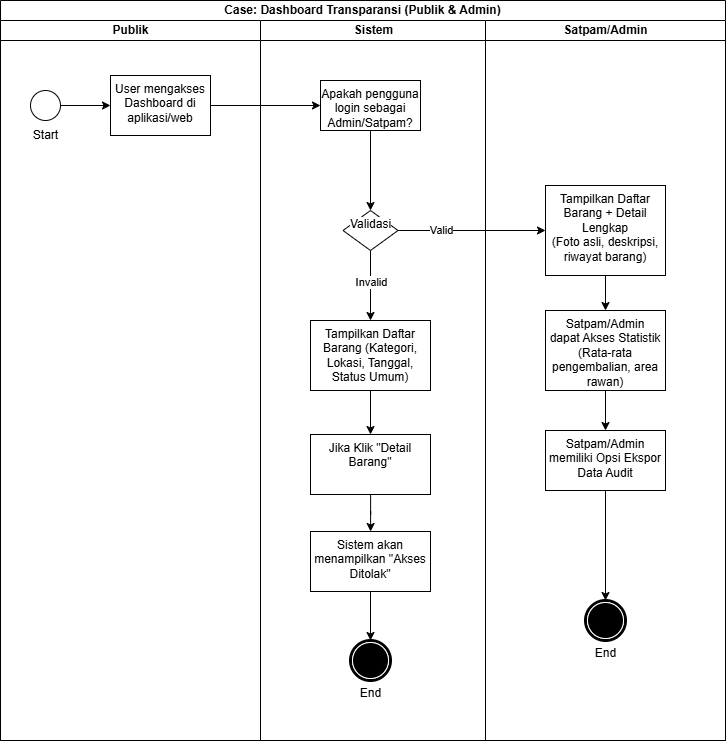

The diagram above was exported from draw.io. Its source (the exported page's mxGraphModel, read from the mxfile embedded in the PNG):
<mxGraphModel dx="2273" dy="1007" grid="1" gridSize="10" guides="1" tooltips="1" connect="1" arrows="1" fold="1" page="1" pageScale="1" pageWidth="850" pageHeight="1100" math="0" shadow="0">
  <root>
    <mxCell id="0" />
    <mxCell id="1" parent="0" />
    <mxCell id="bizrmyyVuG6AzkH-8KCu-1" value="Case: Dashboard Transparansi (Publik &amp;amp; Admin)" style="swimlane;html=1;childLayout=stackLayout;resizeParent=1;resizeParentMax=0;startSize=20;whiteSpace=wrap;" vertex="1" parent="1">
      <mxGeometry x="50" y="50" width="725" height="740" as="geometry" />
    </mxCell>
    <mxCell id="bizrmyyVuG6AzkH-8KCu-2" value="Publik" style="swimlane;html=1;startSize=20;" vertex="1" parent="bizrmyyVuG6AzkH-8KCu-1">
      <mxGeometry y="20" width="260" height="720" as="geometry" />
    </mxCell>
    <mxCell id="bizrmyyVuG6AzkH-8KCu-3" value="" style="points=[[0.145,0.145,0],[0.5,0,0],[0.855,0.145,0],[1,0.5,0],[0.855,0.855,0],[0.5,1,0],[0.145,0.855,0],[0,0.5,0]];shape=mxgraph.bpmn.event;html=1;verticalLabelPosition=bottom;labelBackgroundColor=#ffffff;verticalAlign=top;align=center;perimeter=ellipsePerimeter;outlineConnect=0;aspect=fixed;outline=standard;symbol=general;" vertex="1" parent="bizrmyyVuG6AzkH-8KCu-2">
      <mxGeometry x="30" y="70" width="30" height="30" as="geometry" />
    </mxCell>
    <mxCell id="bizrmyyVuG6AzkH-8KCu-4" value="Start" style="text;html=1;align=center;verticalAlign=middle;resizable=0;points=[];autosize=1;strokeColor=none;fillColor=none;" vertex="1" parent="bizrmyyVuG6AzkH-8KCu-2">
      <mxGeometry x="20" y="100" width="50" height="30" as="geometry" />
    </mxCell>
    <mxCell id="bizrmyyVuG6AzkH-8KCu-5" value="User mengakses Dashboard di aplikasi/web" style="whiteSpace=wrap;html=1;verticalAlign=top;labelBackgroundColor=#ffffff;" vertex="1" parent="bizrmyyVuG6AzkH-8KCu-2">
      <mxGeometry x="110" y="55" width="100" height="60" as="geometry" />
    </mxCell>
    <mxCell id="bizrmyyVuG6AzkH-8KCu-6" value="" style="edgeStyle=orthogonalEdgeStyle;rounded=0;orthogonalLoop=1;jettySize=auto;html=1;" edge="1" parent="bizrmyyVuG6AzkH-8KCu-2" source="bizrmyyVuG6AzkH-8KCu-3" target="bizrmyyVuG6AzkH-8KCu-5">
      <mxGeometry relative="1" as="geometry" />
    </mxCell>
    <mxCell id="bizrmyyVuG6AzkH-8KCu-10" value="Sistem" style="swimlane;html=1;startSize=20;" vertex="1" parent="bizrmyyVuG6AzkH-8KCu-1">
      <mxGeometry x="260" y="20" width="225" height="720" as="geometry" />
    </mxCell>
    <mxCell id="bizrmyyVuG6AzkH-8KCu-30" value="" style="edgeStyle=orthogonalEdgeStyle;rounded=0;orthogonalLoop=1;jettySize=auto;html=1;" edge="1" parent="bizrmyyVuG6AzkH-8KCu-10" source="bizrmyyVuG6AzkH-8KCu-11" target="bizrmyyVuG6AzkH-8KCu-29">
      <mxGeometry relative="1" as="geometry" />
    </mxCell>
    <mxCell id="bizrmyyVuG6AzkH-8KCu-11" value="Apakah pengguna login sebagai Admin/Satpam?" style="whiteSpace=wrap;html=1;verticalAlign=top;labelBackgroundColor=#ffffff;" vertex="1" parent="bizrmyyVuG6AzkH-8KCu-10">
      <mxGeometry x="60" y="60" width="100" height="50" as="geometry" />
    </mxCell>
    <mxCell id="bizrmyyVuG6AzkH-8KCu-32" value="" style="edgeStyle=orthogonalEdgeStyle;rounded=0;orthogonalLoop=1;jettySize=auto;html=1;" edge="1" parent="bizrmyyVuG6AzkH-8KCu-10" source="bizrmyyVuG6AzkH-8KCu-29" target="bizrmyyVuG6AzkH-8KCu-31">
      <mxGeometry relative="1" as="geometry" />
    </mxCell>
    <mxCell id="bizrmyyVuG6AzkH-8KCu-37" value="Invalid" style="edgeLabel;html=1;align=center;verticalAlign=middle;resizable=0;points=[];" vertex="1" connectable="0" parent="bizrmyyVuG6AzkH-8KCu-32">
      <mxGeometry x="-0.1333" relative="1" as="geometry">
        <mxPoint as="offset" />
      </mxGeometry>
    </mxCell>
    <mxCell id="bizrmyyVuG6AzkH-8KCu-29" value="Validasi" style="rhombus;whiteSpace=wrap;html=1;verticalAlign=top;labelBackgroundColor=#ffffff;" vertex="1" parent="bizrmyyVuG6AzkH-8KCu-10">
      <mxGeometry x="82.5" y="190" width="55" height="40" as="geometry" />
    </mxCell>
    <mxCell id="bizrmyyVuG6AzkH-8KCu-34" value="" style="edgeStyle=orthogonalEdgeStyle;rounded=0;orthogonalLoop=1;jettySize=auto;html=1;" edge="1" parent="bizrmyyVuG6AzkH-8KCu-10" source="bizrmyyVuG6AzkH-8KCu-31" target="bizrmyyVuG6AzkH-8KCu-33">
      <mxGeometry relative="1" as="geometry" />
    </mxCell>
    <mxCell id="bizrmyyVuG6AzkH-8KCu-31" value="Tampilkan Daftar Barang (Kategori, Lokasi, Tanggal, Status Umum)" style="whiteSpace=wrap;html=1;verticalAlign=top;labelBackgroundColor=#ffffff;" vertex="1" parent="bizrmyyVuG6AzkH-8KCu-10">
      <mxGeometry x="50" y="300" width="120" height="70" as="geometry" />
    </mxCell>
    <mxCell id="bizrmyyVuG6AzkH-8KCu-36" value="" style="edgeStyle=orthogonalEdgeStyle;rounded=0;orthogonalLoop=1;jettySize=auto;html=1;" edge="1" parent="bizrmyyVuG6AzkH-8KCu-10" source="bizrmyyVuG6AzkH-8KCu-33" target="bizrmyyVuG6AzkH-8KCu-35">
      <mxGeometry relative="1" as="geometry" />
    </mxCell>
    <mxCell id="bizrmyyVuG6AzkH-8KCu-33" value="Jika Klik &quot;Detail Barang&quot;" style="whiteSpace=wrap;html=1;verticalAlign=top;labelBackgroundColor=#ffffff;" vertex="1" parent="bizrmyyVuG6AzkH-8KCu-10">
      <mxGeometry x="50" y="414" width="120" height="60" as="geometry" />
    </mxCell>
    <mxCell id="bizrmyyVuG6AzkH-8KCu-50" style="edgeStyle=orthogonalEdgeStyle;rounded=0;orthogonalLoop=1;jettySize=auto;html=1;exitX=0.5;exitY=1;exitDx=0;exitDy=0;" edge="1" parent="bizrmyyVuG6AzkH-8KCu-10" source="bizrmyyVuG6AzkH-8KCu-35" target="bizrmyyVuG6AzkH-8KCu-49">
      <mxGeometry relative="1" as="geometry" />
    </mxCell>
    <mxCell id="bizrmyyVuG6AzkH-8KCu-35" value="Sistem akan menampilkan &quot;Akses Ditolak&quot;" style="whiteSpace=wrap;html=1;verticalAlign=top;labelBackgroundColor=#ffffff;" vertex="1" parent="bizrmyyVuG6AzkH-8KCu-10">
      <mxGeometry x="50" y="511" width="120" height="60" as="geometry" />
    </mxCell>
    <mxCell id="bizrmyyVuG6AzkH-8KCu-49" value="" style="points=[[0.145,0.145,0],[0.5,0,0],[0.855,0.145,0],[1,0.5,0],[0.855,0.855,0],[0.5,1,0],[0.145,0.855,0],[0,0.5,0]];shape=mxgraph.bpmn.event;html=1;verticalLabelPosition=bottom;labelBackgroundColor=#ffffff;verticalAlign=top;align=center;perimeter=ellipsePerimeter;outlineConnect=0;aspect=fixed;outline=end;symbol=terminate;" vertex="1" parent="bizrmyyVuG6AzkH-8KCu-10">
      <mxGeometry x="90" y="620" width="40" height="40" as="geometry" />
    </mxCell>
    <mxCell id="bizrmyyVuG6AzkH-8KCu-19" value="Satpam/Admin" style="swimlane;html=1;startSize=20;" vertex="1" parent="bizrmyyVuG6AzkH-8KCu-1">
      <mxGeometry x="485" y="20" width="240" height="720" as="geometry" />
    </mxCell>
    <mxCell id="bizrmyyVuG6AzkH-8KCu-42" value="" style="edgeStyle=orthogonalEdgeStyle;rounded=0;orthogonalLoop=1;jettySize=auto;html=1;" edge="1" parent="bizrmyyVuG6AzkH-8KCu-19" source="bizrmyyVuG6AzkH-8KCu-38" target="bizrmyyVuG6AzkH-8KCu-41">
      <mxGeometry relative="1" as="geometry" />
    </mxCell>
    <mxCell id="bizrmyyVuG6AzkH-8KCu-38" value="Tampilkan Daftar Barang + Detail Lengkap&lt;div&gt;(Foto asli, deskripsi, riwayat barang)&lt;/div&gt;" style="whiteSpace=wrap;html=1;verticalAlign=top;labelBackgroundColor=#ffffff;" vertex="1" parent="bizrmyyVuG6AzkH-8KCu-19">
      <mxGeometry x="60" y="165" width="120" height="90" as="geometry" />
    </mxCell>
    <mxCell id="bizrmyyVuG6AzkH-8KCu-44" value="" style="edgeStyle=orthogonalEdgeStyle;rounded=0;orthogonalLoop=1;jettySize=auto;html=1;" edge="1" parent="bizrmyyVuG6AzkH-8KCu-19" source="bizrmyyVuG6AzkH-8KCu-41" target="bizrmyyVuG6AzkH-8KCu-43">
      <mxGeometry relative="1" as="geometry" />
    </mxCell>
    <mxCell id="bizrmyyVuG6AzkH-8KCu-41" value="Satpam/Admin dapat&amp;nbsp;Akses Statistik (Rata-rata pengembalian, area rawan)" style="whiteSpace=wrap;html=1;verticalAlign=top;labelBackgroundColor=#ffffff;" vertex="1" parent="bizrmyyVuG6AzkH-8KCu-19">
      <mxGeometry x="60" y="290" width="120" height="80" as="geometry" />
    </mxCell>
    <mxCell id="bizrmyyVuG6AzkH-8KCu-43" value="Satpam/Admin memiliki Opsi Ekspor Data Audit" style="whiteSpace=wrap;html=1;verticalAlign=top;labelBackgroundColor=#ffffff;" vertex="1" parent="bizrmyyVuG6AzkH-8KCu-19">
      <mxGeometry x="60" y="410" width="120" height="60" as="geometry" />
    </mxCell>
    <mxCell id="bizrmyyVuG6AzkH-8KCu-21" value="" style="edgeStyle=orthogonalEdgeStyle;rounded=0;orthogonalLoop=1;jettySize=auto;html=1;" edge="1" parent="bizrmyyVuG6AzkH-8KCu-1" source="bizrmyyVuG6AzkH-8KCu-5" target="bizrmyyVuG6AzkH-8KCu-11">
      <mxGeometry relative="1" as="geometry" />
    </mxCell>
    <mxCell id="bizrmyyVuG6AzkH-8KCu-39" value="" style="edgeStyle=orthogonalEdgeStyle;rounded=0;orthogonalLoop=1;jettySize=auto;html=1;" edge="1" parent="bizrmyyVuG6AzkH-8KCu-1" source="bizrmyyVuG6AzkH-8KCu-29" target="bizrmyyVuG6AzkH-8KCu-38">
      <mxGeometry relative="1" as="geometry" />
    </mxCell>
    <mxCell id="bizrmyyVuG6AzkH-8KCu-40" value="Valid" style="edgeLabel;html=1;align=center;verticalAlign=middle;resizable=0;points=[];" vertex="1" connectable="0" parent="bizrmyyVuG6AzkH-8KCu-39">
      <mxGeometry x="-0.4418" y="1" relative="1" as="geometry">
        <mxPoint as="offset" />
      </mxGeometry>
    </mxCell>
    <mxCell id="bizrmyyVuG6AzkH-8KCu-46" value="" style="points=[[0.145,0.145,0],[0.5,0,0],[0.855,0.145,0],[1,0.5,0],[0.855,0.855,0],[0.5,1,0],[0.145,0.855,0],[0,0.5,0]];shape=mxgraph.bpmn.event;html=1;verticalLabelPosition=bottom;labelBackgroundColor=#ffffff;verticalAlign=top;align=center;perimeter=ellipsePerimeter;outlineConnect=0;aspect=fixed;outline=end;symbol=terminate;" vertex="1" parent="1">
      <mxGeometry x="635" y="650" width="40" height="40" as="geometry" />
    </mxCell>
    <mxCell id="bizrmyyVuG6AzkH-8KCu-45" style="edgeStyle=orthogonalEdgeStyle;rounded=0;orthogonalLoop=1;jettySize=auto;html=1;exitX=0.5;exitY=1;exitDx=0;exitDy=0;" edge="1" parent="1" source="bizrmyyVuG6AzkH-8KCu-43" target="bizrmyyVuG6AzkH-8KCu-46">
      <mxGeometry relative="1" as="geometry">
        <mxPoint x="655" y="670" as="targetPoint" />
      </mxGeometry>
    </mxCell>
    <mxCell id="bizrmyyVuG6AzkH-8KCu-48" value="End" style="text;html=1;align=center;verticalAlign=middle;resizable=0;points=[];autosize=1;strokeColor=none;fillColor=none;" vertex="1" parent="1">
      <mxGeometry x="635" y="688" width="40" height="30" as="geometry" />
    </mxCell>
    <mxCell id="bizrmyyVuG6AzkH-8KCu-51" value="End" style="text;html=1;align=center;verticalAlign=middle;resizable=0;points=[];autosize=1;strokeColor=none;fillColor=none;" vertex="1" parent="1">
      <mxGeometry x="400" y="728" width="40" height="30" as="geometry" />
    </mxCell>
  </root>
</mxGraphModel>